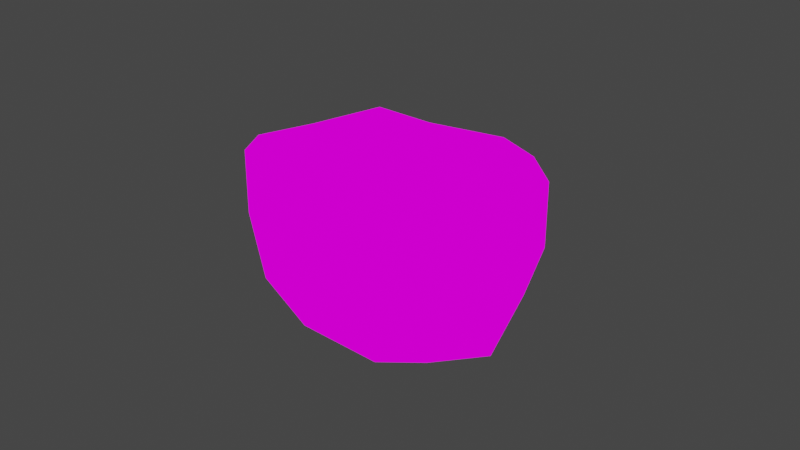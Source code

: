 # Source: Grasslands_Landmass_05.blend  (saved by Blender 2.93.21; exported with 4.5.12 LTS)
import bpy
from mathutils import Matrix  # noqa: F401  (used for matrix-valued properties, if any)

bpy.ops.wm.read_factory_settings(use_empty=True)
scene = bpy.context.scene
scene.name = 'Scene'

# ---- collections
col_collection = bpy.data.collections.new('Collection'); scene.collection.children.link(col_collection)

# ---- images (referenced by path relative to the original .blend; pixels are not part of the script)
import os
ASSET_DIR = os.environ.get("B2B_ASSET_DIR", "")  # directory of the original .blend (textures are referenced by path, not embedded)
HERE = os.path.dirname(os.path.abspath(__file__))  # packed textures are extracted next to this script under _unpacked/

def load_image(name, relpath, width, height, colorspace="sRGB"):
    """Load a texture the original file referenced (path relative to the .blend, or extracted next to this script)."""
    p = next((c for c in (os.path.join(HERE, relpath), os.path.join(ASSET_DIR, relpath)) if relpath and os.path.exists(c)), "")
    if p:
        img = bpy.data.images.load(p, check_existing=True)
        img.name = name
    else:  # same state as the original file: an image datablock whose file is absent (Cycles renders it pink)
        img = bpy.data.images.new(name, width, height)
        img.source = "FILE"
        img.filepath = "//" + (relpath or name)
    img.colorspace_settings.name = colorspace
    return img
img_grassland_tileatlas_01_png = load_image('Grassland_Tileatlas_01.png', 'Grassland_Tileatlas_01.png', 1024, 1024, 'sRGB')

# ---- materials (node trees are filled in below, after node groups)
mat_grassland_tileatlas_01 = bpy.data.materials.new('Grassland_Tileatlas_01')
mat_grassland_tileatlas_01.alpha_threshold = 0.0
mat_grassland_tileatlas_01.use_transparent_shadow = False
mat_grassland_tileatlas_01.line_color = (0.0, 0.0, 0.0, 1.0)

# ---- material node trees
mat_grassland_tileatlas_01.use_nodes = True; mat_grassland_tileatlas_01.node_tree.nodes.clear()
_N = mat_grassland_tileatlas_01.node_tree.nodes; _L = mat_grassland_tileatlas_01.node_tree.links
n0 = _N.new('ShaderNodeOutputMaterial'); n0.name = 'Material Output'; n0.location = (400, 0)
n1 = _N.new('ShaderNodeLightPath'); n1.name = 'Light Path'; n1.location = (0, 250)
n2 = _N.new('ShaderNodeBsdfTransparent'); n2.name = 'Transparent BSDF'; n2.location = (-200, -100)
n3 = _N.new('ShaderNodeEmission'); n3.name = 'Emission'; n3.location = (-200, -200)
n4 = _N.new('ShaderNodeMixShader'); n4.name = 'Mix Shader'; n4.location = (200, 0)
n5 = _N.new('ShaderNodeMixShader'); n5.name = 'Mix Shader.001'; n5.location = (0, -100)
n6 = _N.new('ShaderNodeTexImage'); n6.name = 'Image Texture'; n6.location = (-500, 100)
n6.image = img_grassland_tileatlas_01_png
n6.interpolation = 'Closest'
_L.new(n6.outputs[0], n3.inputs[0])
_L.new(n6.outputs[1], n5.inputs[0])
_L.new(n2.outputs[0], n5.inputs[1])
_L.new(n2.outputs[0], n4.inputs[1])
_L.new(n3.outputs[0], n5.inputs[2])
_L.new(n5.outputs[0], n4.inputs[2])
_L.new(n1.outputs[0], n4.inputs[0])
_L.new(n4.outputs[0], n0.inputs[0])
n0.is_active_output = True

# ---- world
world_world = bpy.data.worlds.new('World'); scene.world = world_world
world_world.use_nodes = True; world_world.node_tree.nodes.clear()
_N = world_world.node_tree.nodes; _L = world_world.node_tree.links
n0 = _N.new('ShaderNodeOutputWorld'); n0.name = 'World Output'; n0.location = (300, 300)
n1 = _N.new('ShaderNodeBackground'); n1.name = 'Background'; n1.location = (10, 300)
n1.inputs[0].default_value = (0.05088, 0.05088, 0.05088, 1.0)
_L.new(n1.outputs[0], n0.inputs[0])
n0.is_active_output = True
world_world.color = (0.05088, 0.05088, 0.05088)
world_world.use_sun_shadow = False
world_world.sun_shadow_jitter_overblur = 0.0

# ---- cameras
cam_camera = bpy.data.cameras.new('Camera')
cam_camera.clip_end = 100.0
cam_camera.ortho_scale = 7.314

# ---- lights
light_light = bpy.data.lights.new('Light', 'POINT')
light_light.transmission_factor = 0.0
light_light.energy = 1000.0
light_light.shadow_soft_size = 0.1
light_light.shadow_maximum_resolution = 0.006
light_light.use_absolute_resolution = True

# ---- meshes
me_cube = bpy.data.meshes.new('Cube')
me_cube.from_pydata([(-1.336, -0.7373, -0.9471), (-1.58, -0.01359, -0.1861), (-1.306, -0.01359, -1.103), (-1.318, -0.01359, 0.6614), (0.9611, 0.872, -0.8305), (1.413, -0.01359, 0.7813), (1.315, -0.01359, -1.018), (1.14, -0.7181, -0.8618), (-0.4524, -0.01359, -1.249), (0.5029, 0.9729, 0.7644), (-0.4811, -1.075, 0.735), (-1.286, 0.8797, -0.1861), (1.373, -0.7806, -0.1861), (0.5476, -0.8433, -1.082), (-1.14, 0.8797, -0.9159), (-1.452, -0.01359, 0.5313), (1.548, -0.01359, 0.5313), (1.239, -0.6911, 0.7813), (1.548, -0.01359, -0.1861), (-1.286, 0.8797, 0.5313), (0.5476, 0.9508, -1.015), (-0.4524, 0.8558, -1.015), (0.5476, -0.01359, -1.249), (0.5476, -1.093, 0.5313), (0.5476, 1.062, 0.5313), (-1.482, -0.7998, 0.5313), (-0.4524, -0.914, -1.082), (0.5111, 1.062, -0.2255), (1.194, 0.872, -0.1861), (-0.4803, 0.9681, -0.111), (0.4937, -1.093, -0.2863), (-0.5063, -1.164, -0.1629), (-1.482, -0.7998, -0.1861), (-0.4524, -1.164, 0.5313), (0.6077, -0.952, 0.7439), (1.373, -0.7806, 0.5313), (0.4997, -0.02204, 0.7813), (1.194, 0.872, 0.5313), (1.06, 0.7825, 0.7813), (-0.4524, 0.9674, 0.5313), (-0.4077, -0.01359, 0.8179), (-1.348, -0.7104, 0.7144), (-1.152, 0.7902, 0.6889), (-0.4077, 0.8199, 0.7079)], [], [(1, 32, 25, 15), (2, 0, 32, 1), (8, 26, 0, 2), (26, 8, 22, 13), (13, 22, 6, 7), (7, 6, 18, 12), (12, 18, 16, 35), (6, 4, 28, 18), (18, 28, 37, 16), (22, 20, 4, 6), (8, 21, 20, 22), (21, 8, 2, 14), (14, 2, 1, 11), (11, 1, 15, 19), (21, 14, 11, 29), (20, 21, 29, 27), (4, 20, 27, 28), (28, 27, 24, 37), (27, 29, 39, 24), (29, 11, 19, 39), (13, 7, 12, 30), (26, 13, 30, 31), (0, 26, 31, 32), (32, 31, 33, 25), (31, 30, 23, 33), (30, 12, 35, 23), (25, 33, 10, 41), (33, 23, 34, 10), (23, 35, 17, 34), (35, 16, 5, 17), (16, 37, 38, 5), (37, 24, 9, 38), (24, 39, 43, 9), (39, 19, 42, 43), (19, 15, 3, 42), (15, 25, 41, 3), (3, 41, 10, 40), (42, 3, 40, 43), (43, 40, 36, 9), (40, 10, 34, 36), (36, 34, 17, 5), (9, 36, 5, 38)])
me_cube.polygons.foreach_set('use_smooth', [True] * 42)
_uv = me_cube.uv_layers.new(name='UVMap')
_uv.uv.foreach_set('vector', [0.7501, 0.8751, 0.8749, 0.8751, 0.8749, 0.9999, 0.7501, 0.9999, 0.7501, 0.8751, 0.8749, 0.8751, 0.8749, 0.9999, 0.7501, 0.9999, 0.7501, 0.8751, 0.8749, 0.8751, 0.8749, 0.9999, 0.7501, 0.9999, 0.7501, 0.8751, 0.8749, 0.8751, 0.8749, 0.9999, 0.7501, 0.9999, 0.7501, 0.8751, 0.8749, 0.8751, 0.8749, 0.9999, 0.7501, 0.9999, 0.7501, 0.8751, 0.8749, 0.8751, 0.8749, 0.9999, 0.7501, 0.9999, 0.7501, 0.8751, 0.8749, 0.8751, 0.8749, 0.9999, 0.7501, 0.9999, 0.7501, 0.8751, 0.8749, 0.8751, 0.8749, 0.9999, 0.7501, 0.9999, 0.7501, 0.8751, 0.8749, 0.8751, 0.8749, 0.9999, 0.7501, 0.9999, 0.7501, 0.8751, 0.8749, 0.8751, 0.8749, 0.9999, 0.7501, 0.9999, 0.7501, 0.8751, 0.8749, 0.8751, 0.8749, 0.9999, 0.7501, 0.9999, 0.7501, 0.8751, 0.8749, 0.8751, 0.8749, 0.9999, 0.7501, 0.9999, 0.7501, 0.8751, 0.8749, 0.8751, 0.8749, 0.9999, 0.7501, 0.9999, 0.7501, 0.8751, 0.8749, 0.8751, 0.8749, 0.9999, 0.7501, 0.9999, 0.7501, 0.8751, 0.8749, 0.8751, 0.8749, 0.9999, 0.7501, 0.9999, 0.7501, 0.8751, 0.8749, 0.8751, 0.8749, 0.9999, 0.7501, 0.9999, 0.7501, 0.8751, 0.8749, 0.8751, 0.8749, 0.9999, 0.7501, 0.9999, 0.7501, 0.8751, 0.8749, 0.8751, 0.8749, 0.9999, 0.7501, 0.9999, 0.7501, 0.8751, 0.8749, 0.8751, 0.8749, 0.9999, 0.7501, 0.9999, 0.7501, 0.8751, 0.8749, 0.8751, 0.8749, 0.9999, 0.7501, 0.9999, 0.7501, 0.8751, 0.8749, 0.8751, 0.8749, 0.9999, 0.7501, 0.9999, 0.7501, 0.8751, 0.8749, 0.8751, 0.8749, 0.9999, 0.7501, 0.9999, 0.7501, 0.8751, 0.8749, 0.8751, 0.8749, 0.9999, 0.7501, 0.9999, 0.7501, 0.8751, 0.8749, 0.8751, 0.8749, 0.9999, 0.7501, 0.9999, 0.7501, 0.8751, 0.8749, 0.8751, 0.8749, 0.9999, 0.7501, 0.9999, 0.7501, 0.8751, 0.8749, 0.8751, 0.8749, 0.9999, 0.7501, 0.9999, 0.6251, 0.8438, 0.7499, 0.8438, 0.7499, 0.8749, 0.6251, 0.8749, 0.6251, 0.8438, 0.7499, 0.8438, 0.7499, 0.8749, 0.6251, 0.8749, 0.6251, 0.8438, 0.7499, 0.8438, 0.7499, 0.8749, 0.6251, 0.8749, 0.6251, 0.8438, 0.7499, 0.8438, 0.7499, 0.8749, 0.6251, 0.8749, 0.6251, 0.8438, 0.7499, 0.8438, 0.7499, 0.8749, 0.6251, 0.8749, 0.6251, 0.8438, 0.7499, 0.8438, 0.7499, 0.8749, 0.6251, 0.8749, 0.6251, 0.8438, 0.7499, 0.8438, 0.7499, 0.8749, 0.6251, 0.8749, 0.6251, 0.8438, 0.7499, 0.8438, 0.7499, 0.8749, 0.6251, 0.8749, 0.6251, 0.8438, 0.7499, 0.8438, 0.7499, 0.8749, 0.6251, 0.8749, 0.6251, 0.8438, 0.7499, 0.8438, 0.7499, 0.8749, 0.6251, 0.8749, 0.3751, 0.8751, 0.4999, 0.8751, 0.4999, 0.9999, 0.3751, 0.9999, 0.3751, 0.8751, 0.4999, 0.8751, 0.4999, 0.9999, 0.3751, 0.9999, 0.3751, 0.8751, 0.4999, 0.8751, 0.4999, 0.9999, 0.3751, 0.9999, 0.3751, 0.8751, 0.4999, 0.8751, 0.4999, 0.9999, 0.3751, 0.9999, 0.3751, 0.8751, 0.4999, 0.8751, 0.4999, 0.9999, 0.3751, 0.9999, 0.3751, 0.8751, 0.4999, 0.8751, 0.4999, 0.9999, 0.3751, 0.9999])
me_cube.materials.append(mat_grassland_tileatlas_01)
me_cube.use_remesh_preserve_volume = False
me_cube.use_remesh_preserve_attributes = False
me_cube.use_mirror_vertex_groups = False
me_cube.update()

# ---- objects
ob_cube = bpy.data.objects.new('Cube', me_cube)
ob_light = bpy.data.objects.new('Light', light_light)
ob_camera = bpy.data.objects.new('Camera', cam_camera)

# ---- transforms, parenting, visibility, modifiers, constraints
ob_cube.location = (0.0, 0.0, 0.0)
ob_cube.lock_rotations_4d = False
ob_cube.empty_display_type = 'ARROWS'
ob_cube.lineart.crease_threshold = 0.0
ob_light.location = (4.076, 1.005, 5.904)
ob_light.rotation_euler = (0.6503, 0.05522, 1.866)
ob_light.lock_rotations_4d = False
ob_light.empty_display_type = 'ARROWS'
ob_light.color = (0.0, 0.0, 0.0, 0.0)
ob_light.lineart.crease_threshold = 0.0
ob_camera.location = (7.359, -6.926, 4.958)
ob_camera.rotation_euler = (1.109, 0.0, 0.8149)
ob_camera.lock_rotations_4d = False
ob_camera.empty_display_type = 'ARROWS'
ob_camera.color = (0.0, 0.0, 0.0, 0.0)
ob_camera.display_type = 'WIRE'
ob_camera.lineart.crease_threshold = 0.0

# ---- collection membership
col_collection.objects.link(ob_cube)
col_collection.objects.link(ob_light)
col_collection.objects.link(ob_camera)

# ---- scene / render settings (as saved in the file)
scene.camera = ob_camera
scene.frame_start = 1; scene.frame_end = 250; scene.frame_set(1)
scene.render.engine = 'BLENDER_EEVEE_NEXT'
scene.cycles.use_denoising = False
scene.cycles.samples = 128
scene.cycles.sampling_pattern = 'TABULATED_SOBOL'
scene.cycles.use_adaptive_sampling = False
scene.cycles.use_light_tree = False
scene.view_settings.view_transform = 'Filmic'
bpy.context.view_layer.update()
